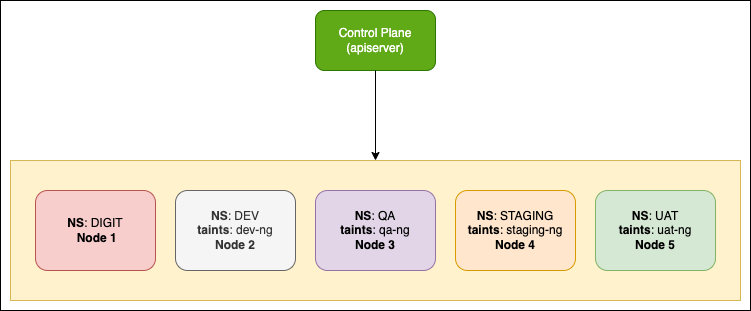

The diagram above was exported from draw.io. Its source (the exported page's mxGraphModel, read from the mxfile embedded in the PNG):
<mxGraphModel dx="946" dy="645" grid="1" gridSize="10" guides="1" tooltips="1" connect="1" arrows="1" fold="1" page="1" pageScale="1" pageWidth="827" pageHeight="1169" math="0" shadow="0">
  <root>
    <mxCell id="0" />
    <mxCell id="1" parent="0" />
    <mxCell id="vPsbS0l9VJ4S9ajY-gvd-7" value="" style="rounded=0;whiteSpace=wrap;html=1;fillColor=#fff2cc;strokeColor=#d6b656;" vertex="1" parent="1">
      <mxGeometry x="15" y="250" width="730" height="140" as="geometry" />
    </mxCell>
    <mxCell id="vPsbS0l9VJ4S9ajY-gvd-1" value="&lt;b&gt;NS&lt;/b&gt;: DIGIT&lt;br&gt;&lt;span&gt;&lt;b&gt;&amp;nbsp;Node 1&lt;/b&gt;&lt;/span&gt;" style="rounded=1;whiteSpace=wrap;html=1;fillColor=#f8cecc;strokeColor=#b85450;" vertex="1" parent="1">
      <mxGeometry x="40" y="280" width="120" height="80" as="geometry" />
    </mxCell>
    <mxCell id="vPsbS0l9VJ4S9ajY-gvd-2" value="&lt;b&gt;NS&lt;/b&gt;: DEV&lt;br&gt;&lt;b&gt;taints&lt;/b&gt;: dev-ng&lt;br&gt;&lt;b&gt;Node 2&lt;/b&gt;" style="rounded=1;whiteSpace=wrap;html=1;fillColor=#f5f5f5;fontColor=#333333;strokeColor=#666666;" vertex="1" parent="1">
      <mxGeometry x="180" y="280" width="120" height="80" as="geometry" />
    </mxCell>
    <mxCell id="vPsbS0l9VJ4S9ajY-gvd-3" value="&lt;b&gt;NS&lt;/b&gt;: STAGING&lt;br&gt;&lt;b&gt;taints&lt;/b&gt;: staging-ng&lt;br&gt;&lt;b&gt;Node 4&lt;/b&gt;" style="rounded=1;whiteSpace=wrap;html=1;fillColor=#ffe6cc;strokeColor=#d79b00;" vertex="1" parent="1">
      <mxGeometry x="460" y="280" width="120" height="80" as="geometry" />
    </mxCell>
    <mxCell id="vPsbS0l9VJ4S9ajY-gvd-4" value="&lt;b&gt;NS&lt;/b&gt;: UAT&lt;br&gt;&lt;b&gt;taints&lt;/b&gt;: uat-ng&lt;br&gt;&lt;b&gt;Node 5&lt;/b&gt;" style="rounded=1;whiteSpace=wrap;html=1;fillColor=#d5e8d4;strokeColor=#82b366;" vertex="1" parent="1">
      <mxGeometry x="600" y="280" width="120" height="80" as="geometry" />
    </mxCell>
    <mxCell id="vPsbS0l9VJ4S9ajY-gvd-5" value="&lt;b&gt;NS&lt;/b&gt;: QA&lt;br&gt;&lt;b&gt;taints&lt;/b&gt;: qa-ng&lt;br&gt;&lt;b&gt;Node 3&lt;/b&gt;" style="rounded=1;whiteSpace=wrap;html=1;fillColor=#e1d5e7;strokeColor=#9673a6;" vertex="1" parent="1">
      <mxGeometry x="320" y="280" width="120" height="80" as="geometry" />
    </mxCell>
    <mxCell id="vPsbS0l9VJ4S9ajY-gvd-6" value="Control Plane&lt;br&gt;(apiserver)" style="rounded=1;whiteSpace=wrap;html=1;fillColor=#60a917;fontColor=#ffffff;strokeColor=#2D7600;" vertex="1" parent="1">
      <mxGeometry x="320" y="100" width="120" height="60" as="geometry" />
    </mxCell>
    <mxCell id="vPsbS0l9VJ4S9ajY-gvd-9" value="" style="endArrow=classic;html=1;rounded=0;exitX=0.5;exitY=1;exitDx=0;exitDy=0;entryX=0.5;entryY=0;entryDx=0;entryDy=0;" edge="1" parent="1" source="vPsbS0l9VJ4S9ajY-gvd-6" target="vPsbS0l9VJ4S9ajY-gvd-7">
      <mxGeometry width="50" height="50" relative="1" as="geometry">
        <mxPoint x="370" y="240" as="sourcePoint" />
        <mxPoint x="390" y="240" as="targetPoint" />
      </mxGeometry>
    </mxCell>
    <mxCell id="vPsbS0l9VJ4S9ajY-gvd-11" value="" style="rounded=0;whiteSpace=wrap;html=1;fillColor=none;" vertex="1" parent="1">
      <mxGeometry x="5" y="90" width="750" height="310" as="geometry" />
    </mxCell>
  </root>
</mxGraphModel>